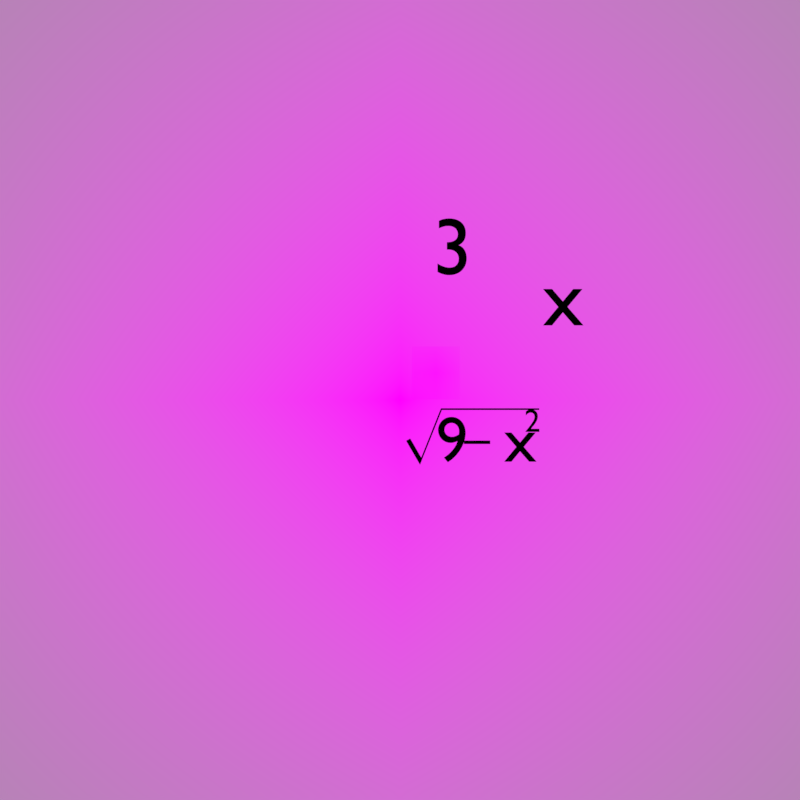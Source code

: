 # Source: Class1Var.blend  (saved by Blender 2.79.0; exported with 4.5.12 LTS)
import bpy
from mathutils import Matrix  # noqa: F401  (used for matrix-valued properties, if any)

bpy.ops.wm.read_factory_settings(use_empty=True)
scene = bpy.context.scene
scene.name = 'Cone TanTriangle'

# ---- collections
col_collection_1 = bpy.data.collections.new('Collection 1'); scene.collection.children.link(col_collection_1)

# ---- images (referenced by path relative to the original .blend; pixels are not part of the script)
import os
ASSET_DIR = os.environ.get("B2B_ASSET_DIR", "")  # directory of the original .blend (textures are referenced by path, not embedded)
HERE = os.path.dirname(os.path.abspath(__file__))  # packed textures are extracted next to this script under _unpacked/

def load_image(name, relpath, width, height, colorspace="sRGB"):
    """Load a texture the original file referenced (path relative to the .blend, or extracted next to this script)."""
    p = next((c for c in (os.path.join(HERE, relpath), os.path.join(ASSET_DIR, relpath)) if relpath and os.path.exists(c)), "")
    if p:
        img = bpy.data.images.load(p, check_existing=True)
        img.name = name
    else:  # same state as the original file: an image datablock whose file is absent (Cycles renders it pink)
        img = bpy.data.images.new(name, width, height)
        img.source = "FILE"
        img.filepath = "//" + (relpath or name)
    img.colorspace_settings.name = colorspace
    return img
img_desmos_graph_png_001 = load_image('desmos-graph.png.001', 'desmos-graph.png', 1024, 1024, 'sRGB')
img_theta_png_001 = load_image('theta.png.001', 'theta.png', 1024, 1024, 'sRGB')

# ---- materials (node trees are filled in below, after node groups)
mat_line = bpy.data.materials.new('Line')
mat_line.alpha_threshold = 0.0
mat_line.diffuse_color = (0.0, 0.0, 0.0, 1.0)
mat_line.roughness = 0.5
mat_desmos_graph = bpy.data.materials.new('desmos-graph')
mat_desmos_graph.alpha_threshold = 0.0
mat_desmos_graph.roughness = 0.5
mat_theta_001 = bpy.data.materials.new('theta.001')
mat_theta_001.alpha_threshold = 0.0
mat_theta_001.roughness = 0.5

# ---- node groups
ng_iap_shadeless = bpy.data.node_groups.new('IAP_SHADELESS', 'ShaderNodeTree')
_s = ng_iap_shadeless.interface.new_socket(name='Shader', in_out='OUTPUT', socket_type='NodeSocketShader')
_s = ng_iap_shadeless.interface.new_socket(name='Color', in_out='INPUT', socket_type='NodeSocketColor')
_N = ng_iap_shadeless.nodes; _L = ng_iap_shadeless.links
n0 = _N.new('NodeGroupOutput'); n0.name = 'Group Output'; n0.location = (0, 0)
n1 = _N.new('NodeGroupInput'); n1.name = 'Group Input'; n1.location = (-600, -240)
n2 = _N.new('ShaderNodeBsdfDiffuse'); n2.name = 'Diffuse BSDF'; n2.location = (-400, -60)
n3 = _N.new('ShaderNodeEmission'); n3.name = 'Emission'; n3.location = (-400, -240)
n4 = _N.new('ShaderNodeLightPath'); n4.name = 'Light Path'; n4.location = (-1200, 30)
n5 = _N.new('ShaderNodeMath'); n5.name = 'Math'; n5.location = (-800, 30)
n5.label = 'Bounce Count'
n5.operation = 'SUBTRACT'
n6 = _N.new('ShaderNodeMath'); n6.name = 'Math.001'; n6.location = (-600, 30)
n6.label = 'Camera or Refracted'
n6.operation = 'SUBTRACT'
n6.inputs[0].default_value = 1.0
n7 = _N.new('ShaderNodeMath'); n7.name = 'Math.002'; n7.location = (-1000, 390)
n7.label = 'Limit Reflections'
n7.operation = 'SUBTRACT'
n7.inputs[0].default_value = 2.0
n8 = _N.new('ShaderNodeMath'); n8.name = 'Math.003'; n8.location = (-800, 300)
n8.label = 'Camera Ray to Glossy'
n8.operation = 'MULTIPLY'
n9 = _N.new('ShaderNodeMath'); n9.name = 'Math.004'; n9.location = (-600, 210)
n9.label = 'Shadow or Reflection?'
n9.operation = 'MAXIMUM'
n10 = _N.new('ShaderNodeMath'); n10.name = 'Math.005'; n10.location = (-400, 120)
n10.label = 'Shadow, Reflect or Refract?'
n10.operation = 'MAXIMUM'
n11 = _N.new('ShaderNodeMixShader'); n11.name = 'Mix Shader'; n11.location = (-200, 0)
_L.new(n1.outputs[0], n2.inputs[0])
_L.new(n1.outputs[0], n3.inputs[0])
_L.new(n4.outputs[9], n5.inputs[0])
_L.new(n4.outputs[13], n5.inputs[1])
_L.new(n5.outputs[0], n6.inputs[1])
_L.new(n4.outputs[9], n7.inputs[1])
_L.new(n7.outputs[0], n8.inputs[0])
_L.new(n4.outputs[3], n8.inputs[1])
_L.new(n8.outputs[0], n9.inputs[0])
_L.new(n4.outputs[1], n9.inputs[1])
_L.new(n9.outputs[0], n10.inputs[0])
_L.new(n6.outputs[0], n10.inputs[1])
_L.new(n10.outputs[0], n11.inputs[0])
_L.new(n2.outputs[0], n11.inputs[1])
_L.new(n3.outputs[0], n11.inputs[2])
_L.new(n11.outputs[0], n0.inputs[0])
n0.is_active_output = True
ng_iap_shadeless_001 = bpy.data.node_groups.new('IAP_SHADELESS.001', 'ShaderNodeTree')
_s = ng_iap_shadeless_001.interface.new_socket(name='Shader', in_out='OUTPUT', socket_type='NodeSocketShader')
_s = ng_iap_shadeless_001.interface.new_socket(name='Color', in_out='INPUT', socket_type='NodeSocketColor')
_N = ng_iap_shadeless_001.nodes; _L = ng_iap_shadeless_001.links
n0 = _N.new('NodeGroupOutput'); n0.name = 'Group Output'; n0.location = (0, 0)
n1 = _N.new('NodeGroupInput'); n1.name = 'Group Input'; n1.location = (-600, -240)
n2 = _N.new('ShaderNodeBsdfDiffuse'); n2.name = 'Diffuse BSDF'; n2.location = (-400, -60)
n3 = _N.new('ShaderNodeEmission'); n3.name = 'Emission'; n3.location = (-400, -240)
n4 = _N.new('ShaderNodeLightPath'); n4.name = 'Light Path'; n4.location = (-1200, 30)
n5 = _N.new('ShaderNodeMath'); n5.name = 'Math'; n5.location = (-800, 30)
n5.label = 'Bounce Count'
n5.operation = 'SUBTRACT'
n6 = _N.new('ShaderNodeMath'); n6.name = 'Math.001'; n6.location = (-600, 30)
n6.label = 'Camera or Refracted'
n6.operation = 'SUBTRACT'
n6.inputs[0].default_value = 1.0
n7 = _N.new('ShaderNodeMath'); n7.name = 'Math.002'; n7.location = (-1000, 390)
n7.label = 'Limit Reflections'
n7.operation = 'SUBTRACT'
n7.inputs[0].default_value = 2.0
n8 = _N.new('ShaderNodeMath'); n8.name = 'Math.003'; n8.location = (-800, 300)
n8.label = 'Camera Ray to Glossy'
n8.operation = 'MULTIPLY'
n9 = _N.new('ShaderNodeMath'); n9.name = 'Math.004'; n9.location = (-600, 210)
n9.label = 'Shadow or Reflection?'
n9.operation = 'MAXIMUM'
n10 = _N.new('ShaderNodeMath'); n10.name = 'Math.005'; n10.location = (-400, 120)
n10.label = 'Shadow, Reflect or Refract?'
n10.operation = 'MAXIMUM'
n11 = _N.new('ShaderNodeMixShader'); n11.name = 'Mix Shader'; n11.location = (-200, 0)
_L.new(n1.outputs[0], n2.inputs[0])
_L.new(n1.outputs[0], n3.inputs[0])
_L.new(n4.outputs[9], n5.inputs[0])
_L.new(n4.outputs[13], n5.inputs[1])
_L.new(n5.outputs[0], n6.inputs[1])
_L.new(n4.outputs[9], n7.inputs[1])
_L.new(n7.outputs[0], n8.inputs[0])
_L.new(n4.outputs[3], n8.inputs[1])
_L.new(n8.outputs[0], n9.inputs[0])
_L.new(n4.outputs[1], n9.inputs[1])
_L.new(n9.outputs[0], n10.inputs[0])
_L.new(n6.outputs[0], n10.inputs[1])
_L.new(n10.outputs[0], n11.inputs[0])
_L.new(n2.outputs[0], n11.inputs[1])
_L.new(n3.outputs[0], n11.inputs[2])
_L.new(n11.outputs[0], n0.inputs[0])
n0.is_active_output = True

# ---- material node trees
mat_line.use_nodes = True; mat_line.node_tree.nodes.clear()
_N = mat_line.node_tree.nodes; _L = mat_line.node_tree.links
n0 = _N.new('ShaderNodeOutputMaterial'); n0.name = 'Material Output'; n0.location = (300, 300)
n1 = _N.new('ShaderNodeBsdfDiffuse'); n1.name = 'Diffuse BSDF'; n1.location = (10, 300)
n1.inputs[0].default_value = (0.0, 0.0, 0.0, 1.0)
_L.new(n1.outputs[0], n0.inputs[0])
n0.is_active_output = True
mat_desmos_graph.use_nodes = True; mat_desmos_graph.node_tree.nodes.clear()
_N = mat_desmos_graph.node_tree.nodes; _L = mat_desmos_graph.node_tree.links
n0 = _N.new('ShaderNodeOutputMaterial'); n0.name = 'Material Output'; n0.location = (300, 300)
n1 = _N.new('ShaderNodeTexImage'); n1.name = 'Image Texture'; n1.location = (-400, 60)
n1.width = 140
n1.image = img_desmos_graph_png_001
n1.extension = 'CLIP'
n2 = _N.new('ShaderNodeGroup'); n2.name = 'Group'; n2.location = (-200, 60)
n2.node_tree = ng_iap_shadeless
n3 = _N.new('ShaderNodeBsdfTransparent'); n3.name = 'Transparent BSDF'; n3.location = (-200, 240)
n4 = _N.new('ShaderNodeMixShader'); n4.name = 'Mix Shader'; n4.location = (0, 300)
_L.new(n1.outputs[0], n2.inputs[0])
_L.new(n1.outputs[1], n4.inputs[0])
_L.new(n3.outputs[0], n4.inputs[1])
_L.new(n2.outputs[0], n4.inputs[2])
_L.new(n4.outputs[0], n0.inputs[0])
n0.is_active_output = True
mat_theta_001.use_nodes = True; mat_theta_001.node_tree.nodes.clear()
_N = mat_theta_001.node_tree.nodes; _L = mat_theta_001.node_tree.links
n0 = _N.new('ShaderNodeOutputMaterial'); n0.name = 'Material Output'; n0.location = (440, 300)
n1 = _N.new('ShaderNodeTexImage'); n1.name = 'Image Texture'; n1.location = (-400, 60)
n1.width = 140
n1.image = img_theta_png_001
n1.extension = 'CLIP'
n2 = _N.new('ShaderNodeGroup'); n2.name = 'Group'; n2.location = (-200, 60)
n2.node_tree = ng_iap_shadeless_001
n3 = _N.new('ShaderNodeMixShader'); n3.name = 'Mix Shader'; n3.location = (0, 300)
n4 = _N.new('ShaderNodeMixShader'); n4.name = 'Mix Shader.001'; n4.location = (220, 333)
n5 = _N.new('ShaderNodeBsdfTransparent'); n5.name = 'Transparent BSDF'; n5.location = (-238, 267)
_L.new(n1.outputs[0], n2.inputs[0])
_L.new(n1.outputs[1], n3.inputs[0])
_L.new(n5.outputs[0], n3.inputs[1])
_L.new(n2.outputs[0], n3.inputs[2])
_L.new(n3.outputs[0], n4.inputs[1])
_L.new(n4.outputs[0], n0.inputs[0])
_L.new(n5.outputs[0], n4.inputs[2])
_L.new(n1.outputs[0], n4.inputs[0])
n0.is_active_output = True

# ---- cameras
cam_camera_007 = bpy.data.cameras.new('Camera.007')
cam_camera_007.clip_end = 100.0
cam_camera_007.lens = 35.0
cam_camera_007.sensor_width = 32.0
cam_camera_007.sensor_height = 18.0
cam_camera_007.display_size = 2.0
cam_camera_007.dof.focus_distance = 0.0

# ---- meshes
me_plane_005 = bpy.data.meshes.new('Plane.005')
me_plane_005.from_pydata([(-1.0, -1.0, 0.0), (1.0, -1.0, 0.0), (-1.0, 1.0, 0.0), (1.0, 1.0, 0.0)], [], [(0, 1, 3, 2)])
me_plane_005.materials.append(mat_line)
me_plane_005.use_remesh_preserve_volume = False
me_plane_005.use_remesh_preserve_attributes = False
me_plane_005.use_mirror_vertex_groups = False
me_plane_005.update()
me_plane_025 = bpy.data.meshes.new('Plane.025')
me_plane_025.from_pydata([(1.244, -0.3871, 0.0), (1.262, -0.3388, 0.0), (1.124, -0.18, 0.0), (1.159, -0.16, 0.0), (1.236, -0.3733, 0.0), (1.254, -0.325, 0.0), (1.432, 0.08592, 0.0), (1.424, 0.09971, 0.0), (2.27, 0.08592, 0.0), (2.27, 0.09971, 0.0)], [], [(4, 5, 3, 2), (0, 1, 5, 4), (5, 1, 6, 7), (7, 6, 8, 9)])
me_plane_025.materials.append(mat_line)
me_plane_025.use_remesh_preserve_volume = False
me_plane_025.use_remesh_preserve_attributes = False
me_plane_025.use_mirror_vertex_groups = False
me_plane_025.update()
me_desmos_graph = bpy.data.meshes.new('desmos-graph')
me_desmos_graph.from_pydata([(-0.5, -0.5, 0.0), (0.5, -0.5, 0.0), (-0.5, 0.5, 0.0), (0.5, 0.5, 0.0)], [], [(0, 1, 3, 2)])
_uv = me_desmos_graph.uv_layers.new(name='UVMap')
_uv.uv.foreach_set('vector', [0.0, 0.0, 1.0, 0.0, 1.0, 1.0, 0.0, 1.0])
me_desmos_graph.materials.append(mat_desmos_graph)
me_desmos_graph.use_remesh_preserve_volume = False
me_desmos_graph.use_remesh_preserve_attributes = False
me_desmos_graph.use_mirror_vertex_groups = False
me_desmos_graph.update()
me_theta_002 = bpy.data.meshes.new('theta.002')
me_theta_002.from_pydata([(-0.4538, -0.5, 0.0), (0.4538, -0.5, 0.0), (-0.4538, 0.5, 0.0), (0.4538, 0.5, 0.0)], [], [(0, 1, 3, 2)])
_uv = me_theta_002.uv_layers.new(name='UVMap')
_uv.uv.foreach_set('vector', [0.0, 0.0, 1.0, 0.0, 1.0, 1.0, 0.0, 1.0])
me_theta_002.materials.append(mat_theta_001)
me_theta_002.use_remesh_preserve_volume = False
me_theta_002.use_remesh_preserve_attributes = False
me_theta_002.use_mirror_vertex_groups = False
me_theta_002.update()

# ---- curves / text
txt_text_025 = bpy.data.curves.new('Text.025', 'FONT')
txt_text_025.dimensions = '2D'
txt_text_025.body = '2'
txt_text_025.materials.append(mat_line)
txt_text_025.use_path_clamp = True
txt_text_025.bevel_resolution = 0
txt_text_023 = bpy.data.curves.new('Text.023', 'FONT')
txt_text_023.dimensions = '2D'
txt_text_023.body = '9  x'
txt_text_023.materials.append(mat_line)
txt_text_023.use_path_clamp = True
txt_text_023.bevel_resolution = 0
txt_text_021 = bpy.data.curves.new('Text.021', 'FONT')
txt_text_021.dimensions = '2D'
txt_text_021.body = 'x'
txt_text_021.materials.append(mat_line)
txt_text_021.use_path_clamp = True
txt_text_021.bevel_resolution = 0
txt_text_019 = bpy.data.curves.new('Text.019', 'FONT')
txt_text_019.dimensions = '2D'
txt_text_019.body = '3'
txt_text_019.materials.append(mat_line)
txt_text_019.use_path_clamp = True
txt_text_019.bevel_resolution = 0
txt_text_018 = bpy.data.curves.new('Text.018', 'FONT')
txt_text_018.dimensions = '2D'
txt_text_018.body = ''
txt_text_018.use_path_clamp = True
txt_text_018.bevel_resolution = 0

# ---- objects
ob_plane_011 = bpy.data.objects.new('Plane.011', me_plane_005)
ob_plane_018 = bpy.data.objects.new('Plane.018', me_plane_025)
ob_text_016 = bpy.data.objects.new('Text.016', txt_text_025)
ob_text_015 = bpy.data.objects.new('Text.015', txt_text_023)
ob_text_014 = bpy.data.objects.new('Text.014', txt_text_021)
ob_text_013 = bpy.data.objects.new('Text.013', txt_text_019)
ob_text_012 = bpy.data.objects.new('Text.012', txt_text_018)
ob_camera_006 = bpy.data.objects.new('Camera.006', cam_camera_007)
ob_desmos_graph = bpy.data.objects.new('desmos-graph', me_desmos_graph)
ob_theta_002 = bpy.data.objects.new('theta.002', me_theta_002)

# ---- transforms, parenting, visibility, modifiers, constraints
ob_plane_011.location = (0.09516, -0.05219, 0.01)
ob_plane_011.scale = (0.0162, 0.0021, 0.1)
ob_plane_011.lineart.crease_threshold = 0.0
ob_plane_018.location = (-0.1535, -0.02456, 0.01)
ob_plane_018.scale = (0.1433, 0.1433, 0.1433)
ob_plane_018.lineart.crease_threshold = 0.0
ob_text_016.parent = ob_plane_018
ob_text_016.matrix_parent_inverse = Matrix(((5.581, 0.0, 0.0, 0.0), (0.0, 5.581, 0.0, 0.0), (0.0, 0.0, 5.581, 0.0), (0.0, 0.0, 0.0, 1.0)))
ob_text_016.location = (0.3837, -0.01842, 0.0)
ob_text_016.scale = (0.05, 0.05, 0.05)
ob_text_016.lineart.crease_threshold = 0.0
ob_text_015.parent = ob_plane_018
ob_text_015.matrix_parent_inverse = Matrix(((5.581, 0.0, 0.0, 0.0), (0.0, 5.581, 0.0, 0.0), (0.0, 0.0, 5.581, 0.0), (0.0, 0.0, 0.0, 1.0)))
ob_text_015.location = (0.2471, -0.06446, 0.0)
ob_text_015.scale = (0.1, 0.1, 0.1)
ob_text_015.lineart.crease_threshold = 0.0
ob_text_014.location = (0.1765, 0.09209, 0.01)
ob_text_014.scale = (0.1, 0.1, 0.1)
ob_text_014.lineart.crease_threshold = 0.0
ob_text_013.location = (0.03991, 0.155, 0.01)
ob_text_013.scale = (0.1, 0.1, 0.1)
ob_text_013.lineart.crease_threshold = 0.0
ob_text_012.location = (0.0, 0.0, 0.0)
ob_text_012.scale = (0.1, 0.1, 0.1)
ob_text_012.lineart.crease_threshold = 0.0
ob_camera_006.location = (0.0, 0.0, 1.09)
ob_camera_006.lineart.crease_threshold = 0.0
ob_desmos_graph.location = (0.0, 0.0, 0.0)
ob_desmos_graph.lineart.crease_threshold = 0.0
ob_theta_002.location = (0.04278, 0.03237, 0.04837)
ob_theta_002.scale = (0.06284, 0.06284, 0.06284)
ob_theta_002.lineart.crease_threshold = 0.0

# ---- collection membership
col_collection_1.objects.link(ob_plane_011)
col_collection_1.objects.link(ob_plane_018)
col_collection_1.objects.link(ob_text_016)
col_collection_1.objects.link(ob_text_015)
col_collection_1.objects.link(ob_text_014)
col_collection_1.objects.link(ob_text_013)
col_collection_1.objects.link(ob_text_012)
col_collection_1.objects.link(ob_camera_006)
col_collection_1.objects.link(ob_desmos_graph)
col_collection_1.objects.link(ob_theta_002)

# ---- scene / render settings (as saved in the file)
scene.camera = ob_camera_006
scene.frame_start = 1; scene.frame_end = 90; scene.frame_set(1)
scene.render.engine = 'CYCLES'
scene.render.resolution_x = 1080
scene.render.fps = 30
scene.render.dither_intensity = 0.0
scene.cycles.use_denoising = False
scene.cycles.samples = 250
scene.cycles.sampling_pattern = 'TABULATED_SOBOL'
scene.cycles.use_adaptive_sampling = False
scene.cycles.use_light_tree = False
scene.cycles.blur_glossy = 0.12
scene.cycles.max_bounces = 6
scene.cycles.diffuse_bounces = 3
scene.cycles.glossy_bounces = 3
scene.cycles.transmission_bounces = 5
scene.cycles.sample_clamp_indirect = 0.98
scene.view_settings.view_transform = 'Standard'
bpy.context.view_layer.update()

# ---- added for rendering (the .blend has no usable light): sun + grey world if the file has none
light_auto_sun = bpy.data.lights.new('AutoSun', 'SUN')
light_auto_sun.energy = 3.0
light_auto_sun.angle = 0.0523599
ob_auto_sun = bpy.data.objects.new('AutoSun', light_auto_sun)
scene.collection.objects.link(ob_auto_sun)
ob_auto_sun.rotation_euler = (0.872665, 0.174533, 0.523599)
if scene.world is None:
    world_auto = bpy.data.worlds.new('AutoWorld')
    world_auto.color = (0.3, 0.3, 0.3)
    scene.world = world_auto
bpy.context.view_layer.update()
